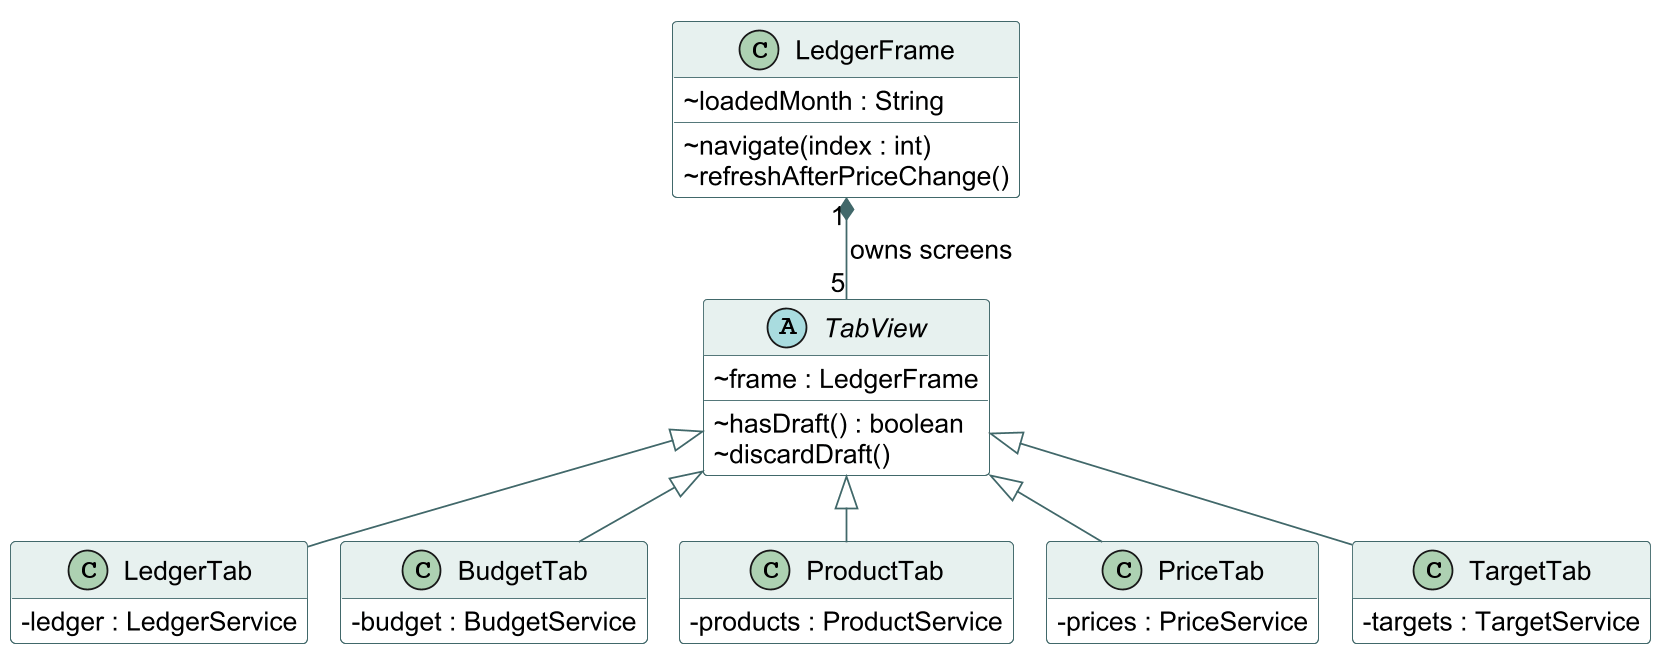

The diagram above was rendered by PlantUML. Its source (embedded in the PNG):
@startuml
!pragma layout smetana
skinparam dpi 170
skinparam shadowing false
skinparam classAttributeIconSize 0
skinparam defaultFontName Arial
skinparam defaultFontSize 15
skinparam classBackgroundColor #FFFFFF
skinparam classBorderColor #41686A
skinparam classHeaderBackgroundColor #E7F1EF
skinparam ArrowColor #41686A
hide empty members
top to bottom direction
class LedgerFrame {
  ~ loadedMonth : String
  ~ navigate(index : int)
  ~ refreshAfterPriceChange()
}
abstract class TabView {
  ~ frame : LedgerFrame
  ~ hasDraft() : boolean
  ~ discardDraft()
}
class LedgerTab {
  - ledger : LedgerService
}
class BudgetTab {
  - budget : BudgetService
}
class ProductTab {
  - products : ProductService
}
class PriceTab {
  - prices : PriceService
}
class TargetTab {
  - targets : TargetService
}
LedgerFrame "1" *-- "5" TabView : owns screens
TabView <|-- LedgerTab
TabView <|-- BudgetTab
TabView <|-- ProductTab
TabView <|-- PriceTab
TabView <|-- TargetTab
@enduml